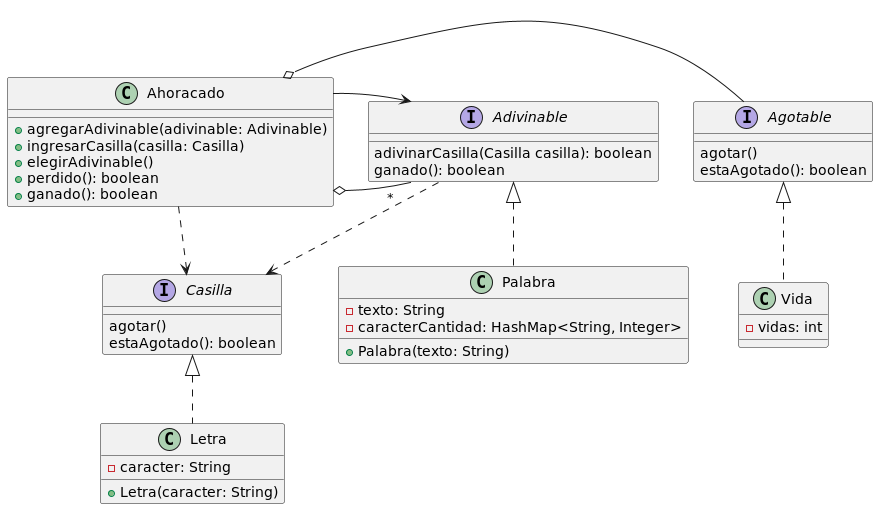

The diagram above was rendered by PlantUML. Its source (embedded in the PNG):
@startuml
class Ahoracado {
    + agregarAdivinable(adivinable: Adivinable)
    + ingresarCasilla(casilla: Casilla)
    + elegirAdivinable()
    + perdido(): boolean
    + ganado(): boolean
}
Ahoracado o- "*" Adivinable
Ahoracado o- Agotable
Ahoracado -> Adivinable
Ahoracado ..> Casilla

interface Adivinable {
    adivinarCasilla(Casilla casilla): boolean
    ganado(): boolean
}
Adivinable ..> Casilla

class Palabra implements Adivinable {
    - texto: String
    - caracterCantidad: HashMap<String, Integer>
    + Palabra(texto: String)
}

interface Casilla {
    agotar()
    estaAgotado(): boolean
}

class Letra implements Casilla {
    - caracter: String
    + Letra(caracter: String)
}

interface Agotable {
    agotar()
    estaAgotado(): boolean
}

class Vida implements Agotable {
    - vidas: int
}
@enduml